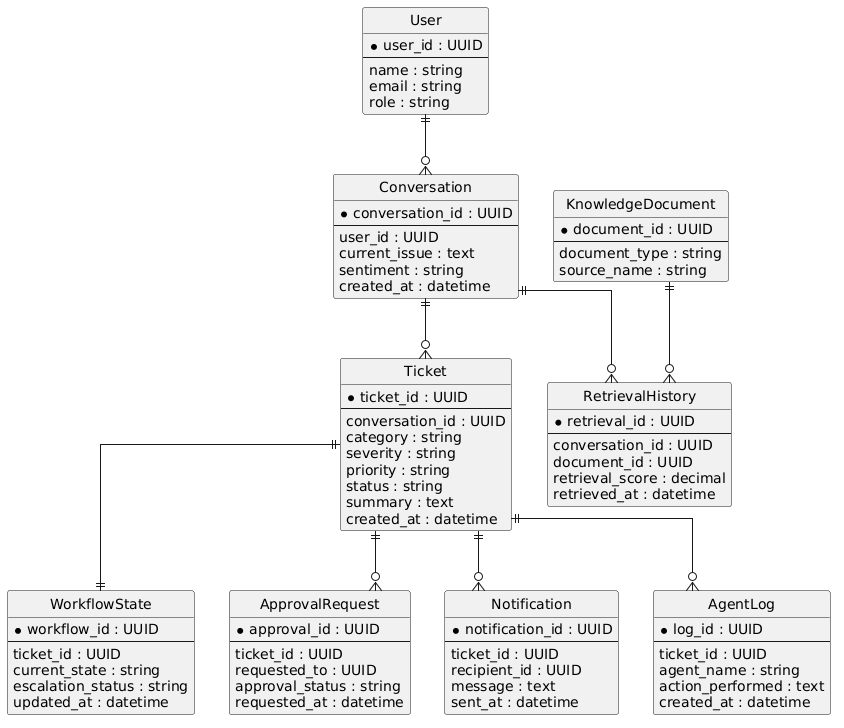

The diagram above was rendered by PlantUML. Its source (embedded in the PNG):
@startuml
hide circle
skinparam linetype ortho

entity User {
    * user_id : UUID
    --
    name : string
    email : string
    role : string
}

entity Conversation {
    * conversation_id : UUID
    --
    user_id : UUID
    current_issue : text
    sentiment : string
    created_at : datetime
}

entity Ticket {
    * ticket_id : UUID
    --
    conversation_id : UUID
    category : string
    severity : string
    priority : string
    status : string
    summary : text
    created_at : datetime
}

entity WorkflowState {
    * workflow_id : UUID
    --
    ticket_id : UUID
    current_state : string
    escalation_status : string
    updated_at : datetime
}

entity ApprovalRequest {
    * approval_id : UUID
    --
    ticket_id : UUID
    requested_to : UUID
    approval_status : string
    requested_at : datetime
}

entity Notification {
    * notification_id : UUID
    --
    ticket_id : UUID
    recipient_id : UUID
    message : text
    sent_at : datetime
}

entity AgentLog {
    * log_id : UUID
    --
    ticket_id : UUID
    agent_name : string
    action_performed : text
    created_at : datetime
}

entity KnowledgeDocument {
    * document_id : UUID
    --
    document_type : string
    source_name : string
}

entity RetrievalHistory {
    * retrieval_id : UUID
    --
    conversation_id : UUID
    document_id : UUID
    retrieval_score : decimal
    retrieved_at : datetime
}

User ||--o{ Conversation
Conversation ||--o{ Ticket
Ticket ||--|| WorkflowState
Ticket ||--o{ ApprovalRequest
Ticket ||--o{ Notification
Ticket ||--o{ AgentLog

Conversation ||--o{ RetrievalHistory
KnowledgeDocument ||--o{ RetrievalHistory
@enduml